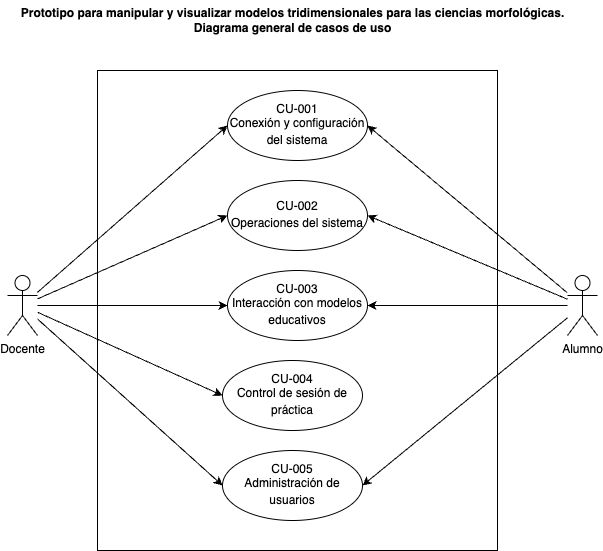

The diagram above was exported from draw.io. Its source (the exported page's mxGraphModel, read from the mxfile embedded in the PNG):
<mxGraphModel dx="1434" dy="1959" grid="1" gridSize="10" guides="1" tooltips="1" connect="1" arrows="1" fold="1" page="1" pageScale="1" pageWidth="827" pageHeight="1169" math="0" shadow="0">
  <root>
    <mxCell id="0" />
    <mxCell id="1" parent="0" />
    <mxCell id="rqkh8OcJru90YOzJ3y-Q-17" value="" style="rounded=0;whiteSpace=wrap;html=1;" parent="1" vertex="1">
      <mxGeometry x="560" y="-320" width="400" height="480" as="geometry" />
    </mxCell>
    <mxCell id="YIpides9_7mStQi3pBeF-10" value="&lt;b&gt;Prototipo para manipular y visualizar modelos tridimensionales para las ciencias morfológicas.&lt;br&gt;Diagrama general de casos de uso&lt;br&gt;&lt;/b&gt;" style="text;html=1;align=center;verticalAlign=middle;resizable=0;points=[];autosize=1;strokeColor=none;fillColor=none;" parent="1" vertex="1">
      <mxGeometry x="470" y="-390" width="570" height="40" as="geometry" />
    </mxCell>
    <mxCell id="Jl0iBPb_wrsGjTK2nd_3-2" style="edgeStyle=none;rounded=0;orthogonalLoop=1;jettySize=auto;html=1;entryX=0;entryY=0.5;entryDx=0;entryDy=0;" parent="1" source="rqkh8OcJru90YOzJ3y-Q-4" target="rqkh8OcJru90YOzJ3y-Q-6" edge="1">
      <mxGeometry relative="1" as="geometry" />
    </mxCell>
    <mxCell id="Jl0iBPb_wrsGjTK2nd_3-4" style="edgeStyle=none;rounded=0;orthogonalLoop=1;jettySize=auto;html=1;entryX=0;entryY=0.5;entryDx=0;entryDy=0;" parent="1" source="rqkh8OcJru90YOzJ3y-Q-4" target="rqkh8OcJru90YOzJ3y-Q-10" edge="1">
      <mxGeometry relative="1" as="geometry" />
    </mxCell>
    <mxCell id="Jl0iBPb_wrsGjTK2nd_3-6" style="edgeStyle=none;rounded=0;orthogonalLoop=1;jettySize=auto;html=1;" parent="1" source="rqkh8OcJru90YOzJ3y-Q-4" target="rqkh8OcJru90YOzJ3y-Q-13" edge="1">
      <mxGeometry relative="1" as="geometry" />
    </mxCell>
    <mxCell id="Jl0iBPb_wrsGjTK2nd_3-8" style="edgeStyle=none;rounded=0;orthogonalLoop=1;jettySize=auto;html=1;entryX=0;entryY=0.5;entryDx=0;entryDy=0;" parent="1" source="rqkh8OcJru90YOzJ3y-Q-4" target="rqkh8OcJru90YOzJ3y-Q-16" edge="1">
      <mxGeometry relative="1" as="geometry" />
    </mxCell>
    <mxCell id="Jl0iBPb_wrsGjTK2nd_3-10" style="edgeStyle=none;rounded=0;orthogonalLoop=1;jettySize=auto;html=1;entryX=0;entryY=0.5;entryDx=0;entryDy=0;" parent="1" source="rqkh8OcJru90YOzJ3y-Q-4" target="rqkh8OcJru90YOzJ3y-Q-19" edge="1">
      <mxGeometry relative="1" as="geometry" />
    </mxCell>
    <mxCell id="rqkh8OcJru90YOzJ3y-Q-4" value="Docente" style="shape=umlActor;verticalLabelPosition=bottom;verticalAlign=top;html=1;outlineConnect=0;" parent="1" vertex="1">
      <mxGeometry x="470" y="-115" width="30" height="60" as="geometry" />
    </mxCell>
    <mxCell id="Jl0iBPb_wrsGjTK2nd_3-3" style="edgeStyle=none;rounded=0;orthogonalLoop=1;jettySize=auto;html=1;entryX=1;entryY=0.5;entryDx=0;entryDy=0;" parent="1" source="rqkh8OcJru90YOzJ3y-Q-5" target="rqkh8OcJru90YOzJ3y-Q-6" edge="1">
      <mxGeometry relative="1" as="geometry" />
    </mxCell>
    <mxCell id="Jl0iBPb_wrsGjTK2nd_3-5" style="edgeStyle=none;rounded=0;orthogonalLoop=1;jettySize=auto;html=1;entryX=1;entryY=0.5;entryDx=0;entryDy=0;" parent="1" source="rqkh8OcJru90YOzJ3y-Q-5" target="rqkh8OcJru90YOzJ3y-Q-10" edge="1">
      <mxGeometry relative="1" as="geometry" />
    </mxCell>
    <mxCell id="Jl0iBPb_wrsGjTK2nd_3-7" style="edgeStyle=none;rounded=0;orthogonalLoop=1;jettySize=auto;html=1;entryX=1;entryY=0.5;entryDx=0;entryDy=0;" parent="1" source="rqkh8OcJru90YOzJ3y-Q-5" target="rqkh8OcJru90YOzJ3y-Q-13" edge="1">
      <mxGeometry relative="1" as="geometry" />
    </mxCell>
    <mxCell id="Jl0iBPb_wrsGjTK2nd_3-9" style="edgeStyle=none;rounded=0;orthogonalLoop=1;jettySize=auto;html=1;entryX=1;entryY=0.5;entryDx=0;entryDy=0;" parent="1" source="rqkh8OcJru90YOzJ3y-Q-5" target="rqkh8OcJru90YOzJ3y-Q-19" edge="1">
      <mxGeometry relative="1" as="geometry" />
    </mxCell>
    <mxCell id="rqkh8OcJru90YOzJ3y-Q-5" value="Alumno" style="shape=umlActor;verticalLabelPosition=bottom;verticalAlign=top;html=1;outlineConnect=0;" parent="1" vertex="1">
      <mxGeometry x="1030" y="-115" width="30" height="60" as="geometry" />
    </mxCell>
    <mxCell id="rqkh8OcJru90YOzJ3y-Q-6" value="CU-001&lt;br&gt;Conexión y configuración del sistema&lt;span style=&quot;font-size: medium; text-align: start;&quot;&gt;&lt;/span&gt;&lt;br&gt;&lt;span style=&quot;font-size: medium; text-align: start;&quot;&gt;&lt;/span&gt;" style="ellipse;whiteSpace=wrap;html=1;" parent="1" vertex="1">
      <mxGeometry x="690" y="-300" width="140" height="70" as="geometry" />
    </mxCell>
    <mxCell id="rqkh8OcJru90YOzJ3y-Q-10" value="CU-002&lt;br&gt;Operaciones del sistema&lt;span style=&quot;font-size: medium; text-align: start;&quot;&gt;&lt;/span&gt;&lt;br&gt;&lt;span style=&quot;font-size: medium; text-align: start;&quot;&gt;&lt;/span&gt;" style="ellipse;whiteSpace=wrap;html=1;" parent="1" vertex="1">
      <mxGeometry x="690" y="-210" width="140" height="70" as="geometry" />
    </mxCell>
    <mxCell id="rqkh8OcJru90YOzJ3y-Q-13" value="CU-003&lt;br&gt;Interacción con modelos educativos&lt;span style=&quot;font-size: medium; text-align: start;&quot;&gt;&lt;/span&gt;&lt;br&gt;&lt;span style=&quot;font-size: medium; text-align: start;&quot;&gt;&lt;/span&gt;" style="ellipse;whiteSpace=wrap;html=1;" parent="1" vertex="1">
      <mxGeometry x="690" y="-120" width="140" height="70" as="geometry" />
    </mxCell>
    <mxCell id="rqkh8OcJru90YOzJ3y-Q-16" value="CU-004&lt;br&gt;Control de sesión de práctica&lt;span style=&quot;font-size: medium; text-align: start;&quot;&gt;&lt;/span&gt;&lt;br&gt;&lt;span style=&quot;font-size: medium; text-align: start;&quot;&gt;&lt;/span&gt;" style="ellipse;whiteSpace=wrap;html=1;" parent="1" vertex="1">
      <mxGeometry x="685" y="-30" width="140" height="70" as="geometry" />
    </mxCell>
    <mxCell id="rqkh8OcJru90YOzJ3y-Q-19" value="CU-005&lt;br&gt;Administración de usuarios&lt;span style=&quot;font-size: medium; text-align: start;&quot;&gt;&lt;/span&gt;&lt;br&gt;&lt;span style=&quot;font-size: medium; text-align: start;&quot;&gt;&lt;/span&gt;" style="ellipse;whiteSpace=wrap;html=1;" parent="1" vertex="1">
      <mxGeometry x="685" y="60" width="140" height="70" as="geometry" />
    </mxCell>
  </root>
</mxGraphModel>